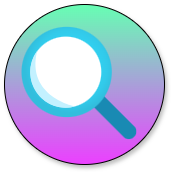

The diagram above was exported from draw.io. Its source (the exported page's mxGraphModel, read from the mxfile embedded in the PNG):
<mxGraphModel dx="1434" dy="884" grid="1" gridSize="10" guides="1" tooltips="1" connect="1" arrows="1" fold="1" page="1" pageScale="1" pageWidth="850" pageHeight="1100" math="0" shadow="0">
  <root>
    <mxCell id="0" />
    <mxCell id="1" parent="0" />
    <mxCell id="OwJCIAEeE7C6XvpWbxhV-1" value="" style="ellipse;whiteSpace=wrap;html=1;fillColor=#66FFB3;strokeColor=#000000;gradientColor=light-dark(#EC3FFF,#963E6A);shadow=1;" parent="1" vertex="1">
      <mxGeometry x="160" y="200" width="160" height="160" as="geometry" />
    </mxCell>
    <mxCell id="1bhwC42iia7imG7TGm0F-1" value="" style="image;aspect=fixed;html=1;points=[];align=center;fontSize=12;image=img/lib/azure2/general/Search.svg;rotation=-90;" vertex="1" parent="1">
      <mxGeometry x="178.4" y="220.51999999999998" width="113.2" height="114.97" as="geometry" />
    </mxCell>
  </root>
</mxGraphModel>